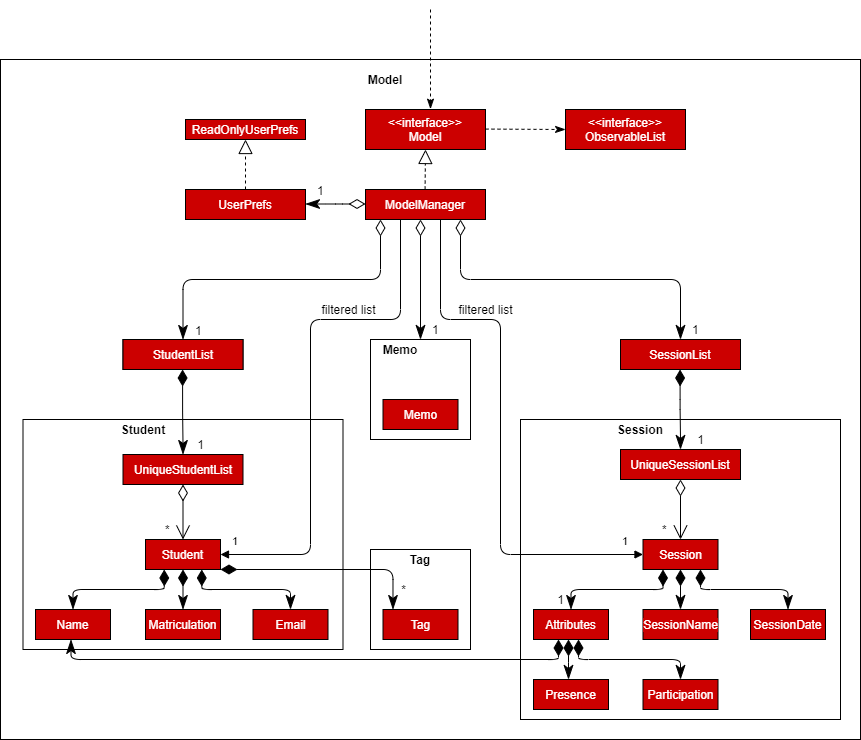

The diagram above was exported from draw.io. Its source (the exported page's mxGraphModel, read from the mxfile embedded in the PNG):
<mxGraphModel dx="2400" dy="876" grid="1" gridSize="10" guides="1" tooltips="1" connect="1" arrows="1" fold="1" page="1" pageScale="1" pageWidth="850" pageHeight="1100" math="0" shadow="0">
  <root>
    <mxCell id="0" />
    <mxCell id="1" parent="0" />
    <mxCell id="HxbGhfgap-wVE2-gsHZj-84" value="" style="rounded=0;whiteSpace=wrap;html=1;fontSize=12;" parent="1" vertex="1">
      <mxGeometry x="-10" y="160" width="860" height="680" as="geometry" />
    </mxCell>
    <mxCell id="HxbGhfgap-wVE2-gsHZj-59" value="" style="rounded=0;whiteSpace=wrap;html=1;fontSize=12;" parent="1" vertex="1">
      <mxGeometry x="12.5" y="520" width="320" height="230" as="geometry" />
    </mxCell>
    <mxCell id="HxbGhfgap-wVE2-gsHZj-30" value="" style="rounded=0;whiteSpace=wrap;html=1;fontSize=12;" parent="1" vertex="1">
      <mxGeometry x="510" y="520" width="320" height="300" as="geometry" />
    </mxCell>
    <mxCell id="HxbGhfgap-wVE2-gsHZj-37" value="" style="rounded=0;whiteSpace=wrap;html=1;fontSize=12;" parent="1" vertex="1">
      <mxGeometry x="360" y="440" width="100" height="100" as="geometry" />
    </mxCell>
    <mxCell id="HxbGhfgap-wVE2-gsHZj-38" value="&lt;b&gt;Memo&lt;/b&gt;" style="text;html=1;strokeColor=none;fillColor=none;align=center;verticalAlign=middle;whiteSpace=wrap;rounded=0;fontSize=12;" parent="1" vertex="1">
      <mxGeometry x="370" y="440" width="40" height="20" as="geometry" />
    </mxCell>
    <mxCell id="HxbGhfgap-wVE2-gsHZj-32" value="" style="rounded=0;whiteSpace=wrap;html=1;fontSize=12;" parent="1" vertex="1">
      <mxGeometry x="360" y="650" width="100" height="100" as="geometry" />
    </mxCell>
    <mxCell id="HxbGhfgap-wVE2-gsHZj-1" value="ModelManager" style="rounded=0;whiteSpace=wrap;html=1;" parent="1" vertex="1">
      <mxGeometry x="355" y="290" width="120" height="30" as="geometry" />
    </mxCell>
    <mxCell id="HxbGhfgap-wVE2-gsHZj-2" value="ReadOnlyUserPrefs" style="rounded=0;whiteSpace=wrap;html=1;" parent="1" vertex="1">
      <mxGeometry x="175" y="220" width="120" height="20" as="geometry" />
    </mxCell>
    <mxCell id="HxbGhfgap-wVE2-gsHZj-3" value="&lt;div&gt;&amp;lt;&amp;lt;interface&amp;gt;&amp;gt;&lt;/div&gt;&lt;div&gt;Model&lt;br&gt;&lt;/div&gt;" style="rounded=0;whiteSpace=wrap;html=1;" parent="1" vertex="1">
      <mxGeometry x="355" y="210" width="120" height="40" as="geometry" />
    </mxCell>
    <mxCell id="HxbGhfgap-wVE2-gsHZj-4" value="UserPrefs" style="rounded=0;whiteSpace=wrap;html=1;" parent="1" vertex="1">
      <mxGeometry x="175" y="290" width="120" height="30" as="geometry" />
    </mxCell>
    <mxCell id="HxbGhfgap-wVE2-gsHZj-5" value="Email" style="rounded=0;whiteSpace=wrap;html=1;labelBackgroundColor=#cc0000;fillColor=#cc0000;fontColor=#FFFFFF;" parent="1" vertex="1">
      <mxGeometry x="242.5" y="710" width="75" height="30" as="geometry" />
    </mxCell>
    <mxCell id="HxbGhfgap-wVE2-gsHZj-7" value="StudentList" style="rounded=0;whiteSpace=wrap;html=1;" parent="1" vertex="1">
      <mxGeometry x="112.5" y="440" width="120" height="30" as="geometry" />
    </mxCell>
    <mxCell id="HxbGhfgap-wVE2-gsHZj-8" value="&lt;div&gt;UniqueStudentList&lt;/div&gt;" style="rounded=0;whiteSpace=wrap;html=1;labelBackgroundColor=#cc0000;fillColor=#cc0000;fontColor=#FFFFFF;" parent="1" vertex="1">
      <mxGeometry x="112.5" y="555" width="120" height="30" as="geometry" />
    </mxCell>
    <mxCell id="HxbGhfgap-wVE2-gsHZj-9" value="&lt;div&gt;&amp;lt;&amp;lt;interface&amp;gt;&amp;gt;&lt;/div&gt;&lt;div&gt;ObservableList&lt;br&gt;&lt;/div&gt;" style="rounded=0;whiteSpace=wrap;html=1;labelBackgroundColor=#CC0000;fontColor=#FFFFFF;fillColor=#CC0000;" parent="1" vertex="1">
      <mxGeometry x="555" y="210" width="120" height="40" as="geometry" />
    </mxCell>
    <mxCell id="HxbGhfgap-wVE2-gsHZj-11" value="1" style="endArrow=classicThin;html=1;endSize=12;startArrow=diamondThin;startSize=14;startFill=0;edgeStyle=orthogonalEdgeStyle;align=left;verticalAlign=bottom;endFill=1;fontSize=12;" parent="1" edge="1">
      <mxGeometry x="0.6667" y="-4" relative="1" as="geometry">
        <mxPoint x="355" y="304.5" as="sourcePoint" />
        <mxPoint x="295" y="304.5" as="targetPoint" />
        <Array as="points">
          <mxPoint x="325" y="304.5" />
          <mxPoint x="325" y="304.5" />
        </Array>
        <mxPoint as="offset" />
      </mxGeometry>
    </mxCell>
    <mxCell id="HxbGhfgap-wVE2-gsHZj-13" value="" style="endArrow=block;dashed=1;endFill=0;endSize=12;html=1;entryX=0.5;entryY=1;entryDx=0;entryDy=0;" parent="1" target="HxbGhfgap-wVE2-gsHZj-2" edge="1">
      <mxGeometry width="160" relative="1" as="geometry">
        <mxPoint x="235" y="290" as="sourcePoint" />
        <mxPoint x="395" y="290" as="targetPoint" />
      </mxGeometry>
    </mxCell>
    <mxCell id="HxbGhfgap-wVE2-gsHZj-14" value="1" style="endArrow=classicThin;html=1;endSize=12;startArrow=diamondThin;startSize=14;startFill=0;edgeStyle=orthogonalEdgeStyle;align=left;verticalAlign=bottom;endFill=1;fontSize=12;" parent="1" target="HxbGhfgap-wVE2-gsHZj-37" edge="1">
      <mxGeometry x="1" y="10" relative="1" as="geometry">
        <mxPoint x="410" y="320" as="sourcePoint" />
        <mxPoint x="570" y="320" as="targetPoint" />
        <mxPoint as="offset" />
      </mxGeometry>
    </mxCell>
    <mxCell id="HxbGhfgap-wVE2-gsHZj-15" value="SessionList" style="rounded=0;whiteSpace=wrap;html=1;" parent="1" vertex="1">
      <mxGeometry x="610" y="440" width="120" height="30" as="geometry" />
    </mxCell>
    <mxCell id="HxbGhfgap-wVE2-gsHZj-16" value="Matriculation" style="rounded=0;whiteSpace=wrap;html=1;labelBackgroundColor=#cc0000;fillColor=#cc0000;fontColor=#FFFFFF;" parent="1" vertex="1">
      <mxGeometry x="135" y="710" width="75" height="30" as="geometry" />
    </mxCell>
    <mxCell id="HxbGhfgap-wVE2-gsHZj-17" value="Student" style="rounded=0;whiteSpace=wrap;html=1;labelBackgroundColor=#cc0000;fillColor=#cc0000;fontColor=#FFFFFF;" parent="1" vertex="1">
      <mxGeometry x="135" y="640" width="75" height="30" as="geometry" />
    </mxCell>
    <mxCell id="HxbGhfgap-wVE2-gsHZj-18" value="Name" style="rounded=0;whiteSpace=wrap;html=1;labelBackgroundColor=#cc0000;fillColor=#cc0000;fontColor=#FFFFFF;" parent="1" vertex="1">
      <mxGeometry x="25" y="710" width="75" height="30" as="geometry" />
    </mxCell>
    <mxCell id="HxbGhfgap-wVE2-gsHZj-19" value="Tag" style="rounded=0;whiteSpace=wrap;html=1;labelBackgroundColor=#cc0000;fillColor=#cc0000;fontColor=#FFFFFF;" parent="1" vertex="1">
      <mxGeometry x="372.5" y="710" width="75" height="30" as="geometry" />
    </mxCell>
    <mxCell id="HxbGhfgap-wVE2-gsHZj-21" value="" style="endArrow=classicThin;html=1;endSize=12;startArrow=diamondThin;startSize=14;startFill=1;edgeStyle=orthogonalEdgeStyle;align=left;verticalAlign=bottom;entryX=0.5;entryY=0;entryDx=0;entryDy=0;endFill=1;exitX=0.25;exitY=1;exitDx=0;exitDy=0;" parent="1" source="HxbGhfgap-wVE2-gsHZj-17" target="HxbGhfgap-wVE2-gsHZj-18" edge="1">
      <mxGeometry x="1" y="10" relative="1" as="geometry">
        <mxPoint x="135.5" y="680" as="sourcePoint" />
        <mxPoint x="295" y="670" as="targetPoint" />
        <mxPoint as="offset" />
      </mxGeometry>
    </mxCell>
    <mxCell id="HxbGhfgap-wVE2-gsHZj-22" value="" style="endArrow=classicThin;html=1;endSize=12;startArrow=diamondThin;startSize=14;startFill=1;edgeStyle=orthogonalEdgeStyle;align=left;verticalAlign=bottom;endFill=1;" parent="1" edge="1">
      <mxGeometry x="1" y="10" relative="1" as="geometry">
        <mxPoint x="172.5" y="670" as="sourcePoint" />
        <mxPoint x="172.5" y="710" as="targetPoint" />
        <mxPoint as="offset" />
      </mxGeometry>
    </mxCell>
    <mxCell id="HxbGhfgap-wVE2-gsHZj-23" value="" style="endArrow=classicThin;html=1;endSize=12;startArrow=diamondThin;startSize=14;startFill=1;edgeStyle=orthogonalEdgeStyle;align=left;verticalAlign=bottom;endFill=1;exitX=0.75;exitY=1;exitDx=0;exitDy=0;" parent="1" source="HxbGhfgap-wVE2-gsHZj-17" target="HxbGhfgap-wVE2-gsHZj-5" edge="1">
      <mxGeometry x="1" y="10" relative="1" as="geometry">
        <mxPoint x="210" y="670" as="sourcePoint" />
        <mxPoint x="137.5" y="710" as="targetPoint" />
        <mxPoint as="offset" />
      </mxGeometry>
    </mxCell>
    <mxCell id="HxbGhfgap-wVE2-gsHZj-24" value="" style="endArrow=classicThin;html=1;endSize=12;startArrow=diamondThin;startSize=14;startFill=1;edgeStyle=orthogonalEdgeStyle;align=left;verticalAlign=bottom;endFill=1;exitX=0.75;exitY=1;exitDx=0;exitDy=0;entryX=0.133;entryY=0;entryDx=0;entryDy=0;entryPerimeter=0;" parent="1" target="HxbGhfgap-wVE2-gsHZj-19" edge="1">
      <mxGeometry x="1" y="10" relative="1" as="geometry">
        <mxPoint x="210" y="670" as="sourcePoint" />
        <mxPoint x="298.75" y="710" as="targetPoint" />
        <mxPoint as="offset" />
      </mxGeometry>
    </mxCell>
    <mxCell id="HxbGhfgap-wVE2-gsHZj-26" value="*" style="text;html=1;align=center;verticalAlign=middle;resizable=0;points=[];autosize=1;" parent="1" vertex="1">
      <mxGeometry x="382.5" y="680" width="20" height="20" as="geometry" />
    </mxCell>
    <mxCell id="HxbGhfgap-wVE2-gsHZj-27" value="*" style="endArrow=open;html=1;endSize=12;startArrow=diamondThin;startSize=14;startFill=0;edgeStyle=orthogonalEdgeStyle;align=left;verticalAlign=bottom;fontSize=12;" parent="1" target="HxbGhfgap-wVE2-gsHZj-17" edge="1">
      <mxGeometry x="1" y="-20" relative="1" as="geometry">
        <mxPoint x="172.5" y="585" as="sourcePoint" />
        <mxPoint x="332.5" y="585" as="targetPoint" />
        <mxPoint as="offset" />
      </mxGeometry>
    </mxCell>
    <mxCell id="HxbGhfgap-wVE2-gsHZj-31" value="&lt;b&gt;Student&lt;/b&gt;" style="text;html=1;strokeColor=none;fillColor=none;align=center;verticalAlign=middle;whiteSpace=wrap;rounded=0;fontSize=12;" parent="1" vertex="1">
      <mxGeometry x="112.5" y="520" width="40" height="20" as="geometry" />
    </mxCell>
    <mxCell id="HxbGhfgap-wVE2-gsHZj-33" value="&lt;b&gt;Tag&lt;/b&gt;" style="text;html=1;strokeColor=none;fillColor=none;align=center;verticalAlign=middle;whiteSpace=wrap;rounded=0;fontSize=12;" parent="1" vertex="1">
      <mxGeometry x="390" y="650" width="40" height="20" as="geometry" />
    </mxCell>
    <mxCell id="HxbGhfgap-wVE2-gsHZj-34" value="UniqueSessionList" style="rounded=0;whiteSpace=wrap;html=1;labelBackgroundColor=#cc0000;fillColor=#cc0000;fontColor=#FFFFFF;" parent="1" vertex="1">
      <mxGeometry x="610" y="550" width="120" height="30" as="geometry" />
    </mxCell>
    <mxCell id="HxbGhfgap-wVE2-gsHZj-35" value="Memo" style="rounded=0;whiteSpace=wrap;html=1;labelBackgroundColor=#cc0000;fillColor=#cc0000;fontColor=#FFFFFF;" parent="1" vertex="1">
      <mxGeometry x="372.5" y="500" width="75" height="30" as="geometry" />
    </mxCell>
    <mxCell id="HxbGhfgap-wVE2-gsHZj-40" value="Session" style="rounded=0;whiteSpace=wrap;html=1;labelBackgroundColor=#cc0000;fillColor=#cc0000;fontColor=#FFFFFF;" parent="1" vertex="1">
      <mxGeometry x="632.5" y="640" width="75" height="30" as="geometry" />
    </mxCell>
    <mxCell id="HxbGhfgap-wVE2-gsHZj-42" value="*" style="endArrow=open;html=1;endSize=12;startArrow=diamondThin;startSize=14;startFill=0;edgeStyle=orthogonalEdgeStyle;align=left;verticalAlign=bottom;fontSize=12;entryX=0.5;entryY=0;entryDx=0;entryDy=0;" parent="1" target="HxbGhfgap-wVE2-gsHZj-40" edge="1">
      <mxGeometry x="1" y="-20" relative="1" as="geometry">
        <mxPoint x="670" y="580" as="sourcePoint" />
        <mxPoint x="917.5" y="625" as="targetPoint" />
        <mxPoint as="offset" />
        <Array as="points" />
      </mxGeometry>
    </mxCell>
    <mxCell id="HxbGhfgap-wVE2-gsHZj-43" value="Attributes" style="rounded=0;whiteSpace=wrap;html=1;labelBackgroundColor=#cc0000;fillColor=#cc0000;fontColor=#FFFFFF;" parent="1" vertex="1">
      <mxGeometry x="523" y="710" width="75" height="30" as="geometry" />
    </mxCell>
    <mxCell id="HxbGhfgap-wVE2-gsHZj-44" value="SessionName" style="rounded=0;whiteSpace=wrap;html=1;labelBackgroundColor=#cc0000;fillColor=#cc0000;fontColor=#FFFFFF;" parent="1" vertex="1">
      <mxGeometry x="632.5" y="710" width="75" height="30" as="geometry" />
    </mxCell>
    <mxCell id="HxbGhfgap-wVE2-gsHZj-45" value="SessionDate" style="rounded=0;whiteSpace=wrap;html=1;labelBackgroundColor=#cc0000;fillColor=#cc0000;fontColor=#FFFFFF;" parent="1" vertex="1">
      <mxGeometry x="740" y="710" width="75" height="30" as="geometry" />
    </mxCell>
    <mxCell id="HxbGhfgap-wVE2-gsHZj-47" value="" style="endArrow=classicThin;html=1;endSize=12;startArrow=diamondThin;startSize=14;startFill=1;edgeStyle=orthogonalEdgeStyle;align=left;verticalAlign=bottom;endFill=1;exitX=0.75;exitY=1;exitDx=0;exitDy=0;entryX=0.5;entryY=0;entryDx=0;entryDy=0;" parent="1" target="HxbGhfgap-wVE2-gsHZj-44" edge="1">
      <mxGeometry x="1" y="10" relative="1" as="geometry">
        <mxPoint x="670" y="670" as="sourcePoint" />
        <mxPoint x="758.75" y="710" as="targetPoint" />
        <mxPoint as="offset" />
      </mxGeometry>
    </mxCell>
    <mxCell id="HxbGhfgap-wVE2-gsHZj-48" value="" style="endArrow=classicThin;html=1;endSize=12;startArrow=diamondThin;startSize=14;startFill=1;edgeStyle=orthogonalEdgeStyle;align=left;verticalAlign=bottom;endFill=1;exitX=0.75;exitY=1;exitDx=0;exitDy=0;entryX=0.5;entryY=0;entryDx=0;entryDy=0;" parent="1" target="HxbGhfgap-wVE2-gsHZj-45" edge="1">
      <mxGeometry x="1" y="10" relative="1" as="geometry">
        <mxPoint x="690" y="670" as="sourcePoint" />
        <mxPoint x="690" y="710" as="targetPoint" />
        <mxPoint as="offset" />
        <Array as="points">
          <mxPoint x="690" y="690" />
          <mxPoint x="778" y="690" />
        </Array>
      </mxGeometry>
    </mxCell>
    <mxCell id="HxbGhfgap-wVE2-gsHZj-49" value="" style="endArrow=classicThin;html=1;endSize=12;startArrow=diamondThin;startSize=14;startFill=1;edgeStyle=orthogonalEdgeStyle;align=left;verticalAlign=bottom;endFill=1;exitX=0.75;exitY=1;exitDx=0;exitDy=0;entryX=0.5;entryY=0;entryDx=0;entryDy=0;" parent="1" target="HxbGhfgap-wVE2-gsHZj-43" edge="1">
      <mxGeometry x="1" y="10" relative="1" as="geometry">
        <mxPoint x="652.5" y="670" as="sourcePoint" />
        <mxPoint x="740" y="710" as="targetPoint" />
        <mxPoint as="offset" />
        <Array as="points">
          <mxPoint x="653" y="690" />
          <mxPoint x="561" y="690" />
        </Array>
      </mxGeometry>
    </mxCell>
    <mxCell id="HxbGhfgap-wVE2-gsHZj-50" value="1" style="text;html=1;align=center;verticalAlign=middle;resizable=0;points=[];autosize=1;" parent="1" vertex="1">
      <mxGeometry x="540" y="690" width="20" height="20" as="geometry" />
    </mxCell>
    <mxCell id="HxbGhfgap-wVE2-gsHZj-51" value="Participation" style="rounded=0;whiteSpace=wrap;html=1;labelBackgroundColor=#cc0000;fillColor=#cc0000;fontColor=#FFFFFF;" parent="1" vertex="1">
      <mxGeometry x="632.5" y="780" width="75" height="30" as="geometry" />
    </mxCell>
    <mxCell id="HxbGhfgap-wVE2-gsHZj-52" value="Presence" style="rounded=0;whiteSpace=wrap;html=1;labelBackgroundColor=#cc0000;fillColor=#cc0000;fontColor=#FFFFFF;" parent="1" vertex="1">
      <mxGeometry x="523" y="780" width="75" height="30" as="geometry" />
    </mxCell>
    <mxCell id="HxbGhfgap-wVE2-gsHZj-55" value="" style="endArrow=classicThin;html=1;endSize=12;startArrow=diamondThin;startSize=14;startFill=1;edgeStyle=orthogonalEdgeStyle;align=left;verticalAlign=bottom;endFill=1;entryX=0.467;entryY=0;entryDx=0;entryDy=0;entryPerimeter=0;" parent="1" target="HxbGhfgap-wVE2-gsHZj-52" edge="1">
      <mxGeometry x="1" y="10" relative="1" as="geometry">
        <mxPoint x="558" y="740" as="sourcePoint" />
        <mxPoint x="688" y="780" as="targetPoint" />
        <mxPoint as="offset" />
        <Array as="points">
          <mxPoint x="558" y="770" />
          <mxPoint x="558" y="770" />
        </Array>
      </mxGeometry>
    </mxCell>
    <mxCell id="HxbGhfgap-wVE2-gsHZj-57" value="" style="endArrow=classicThin;html=1;endSize=12;startArrow=diamondThin;startSize=14;startFill=1;edgeStyle=orthogonalEdgeStyle;align=left;verticalAlign=bottom;endFill=1;exitX=0.75;exitY=1;exitDx=0;exitDy=0;" parent="1" target="HxbGhfgap-wVE2-gsHZj-51" edge="1">
      <mxGeometry x="1" y="10" relative="1" as="geometry">
        <mxPoint x="568.02" y="740" as="sourcePoint" />
        <mxPoint x="567.9950000000001" y="780" as="targetPoint" />
        <mxPoint as="offset" />
        <Array as="points">
          <mxPoint x="568" y="760" />
          <mxPoint x="670" y="760" />
        </Array>
      </mxGeometry>
    </mxCell>
    <mxCell id="HxbGhfgap-wVE2-gsHZj-58" value="" style="endArrow=classicThin;html=1;endSize=12;startArrow=diamondThin;startSize=14;startFill=1;edgeStyle=orthogonalEdgeStyle;align=left;verticalAlign=bottom;endFill=1;entryX=0.5;entryY=1;entryDx=0;entryDy=0;" parent="1" edge="1">
      <mxGeometry x="1" y="10" relative="1" as="geometry">
        <mxPoint x="548" y="740" as="sourcePoint" />
        <mxPoint x="60.5" y="740" as="targetPoint" />
        <mxPoint as="offset" />
        <Array as="points">
          <mxPoint x="548" y="760" />
          <mxPoint x="61" y="760" />
        </Array>
      </mxGeometry>
    </mxCell>
    <mxCell id="HxbGhfgap-wVE2-gsHZj-60" value="&lt;b&gt;Session&lt;/b&gt;" style="text;html=1;strokeColor=none;fillColor=none;align=center;verticalAlign=middle;whiteSpace=wrap;rounded=0;fontSize=12;" parent="1" vertex="1">
      <mxGeometry x="610" y="520" width="40" height="20" as="geometry" />
    </mxCell>
    <mxCell id="HxbGhfgap-wVE2-gsHZj-62" value="" style="endArrow=classicThin;html=1;endSize=12;startArrow=diamondThin;startSize=14;startFill=1;edgeStyle=orthogonalEdgeStyle;align=left;verticalAlign=bottom;endFill=1;exitX=0.75;exitY=1;exitDx=0;exitDy=0;entryX=0.5;entryY=0;entryDx=0;entryDy=0;" parent="1" target="HxbGhfgap-wVE2-gsHZj-34" edge="1">
      <mxGeometry x="1" y="10" relative="1" as="geometry">
        <mxPoint x="669.5800000000003" y="470" as="sourcePoint" />
        <mxPoint x="669.5800000000003" y="510" as="targetPoint" />
        <mxPoint as="offset" />
      </mxGeometry>
    </mxCell>
    <mxCell id="HxbGhfgap-wVE2-gsHZj-63" value="" style="endArrow=classicThin;html=1;endSize=12;startArrow=diamondThin;startSize=14;startFill=1;edgeStyle=orthogonalEdgeStyle;align=left;verticalAlign=bottom;endFill=1;exitX=0.75;exitY=1;exitDx=0;exitDy=0;entryX=0.5;entryY=0;entryDx=0;entryDy=0;" parent="1" target="HxbGhfgap-wVE2-gsHZj-8" edge="1">
      <mxGeometry x="1" y="10" relative="1" as="geometry">
        <mxPoint x="172.08000000000027" y="470" as="sourcePoint" />
        <mxPoint x="172.08000000000027" y="510" as="targetPoint" />
        <mxPoint as="offset" />
      </mxGeometry>
    </mxCell>
    <mxCell id="HxbGhfgap-wVE2-gsHZj-65" value="1" style="text;html=1;align=center;verticalAlign=middle;resizable=0;points=[];autosize=1;" parent="1" vertex="1">
      <mxGeometry x="180" y="535" width="20" height="20" as="geometry" />
    </mxCell>
    <mxCell id="HxbGhfgap-wVE2-gsHZj-66" value="1" style="text;html=1;align=center;verticalAlign=middle;resizable=0;points=[];autosize=1;" parent="1" vertex="1">
      <mxGeometry x="680" y="530" width="20" height="20" as="geometry" />
    </mxCell>
    <mxCell id="HxbGhfgap-wVE2-gsHZj-67" value="1" style="endArrow=classicThin;html=1;endSize=12;startArrow=diamondThin;startSize=14;startFill=0;edgeStyle=orthogonalEdgeStyle;align=left;verticalAlign=bottom;endFill=1;fontSize=12;entryX=0.5;entryY=0;entryDx=0;entryDy=0;" parent="1" target="HxbGhfgap-wVE2-gsHZj-7" edge="1">
      <mxGeometry x="1" y="10" relative="1" as="geometry">
        <mxPoint x="370" y="320" as="sourcePoint" />
        <mxPoint x="392.08" y="440" as="targetPoint" />
        <mxPoint as="offset" />
        <Array as="points">
          <mxPoint x="370" y="320" />
          <mxPoint x="370" y="380" />
          <mxPoint x="173" y="380" />
        </Array>
      </mxGeometry>
    </mxCell>
    <mxCell id="HxbGhfgap-wVE2-gsHZj-68" value="1" style="endArrow=classicThin;html=1;endSize=12;startArrow=diamondThin;startSize=14;startFill=0;edgeStyle=orthogonalEdgeStyle;align=left;verticalAlign=bottom;endFill=1;fontSize=12;entryX=0.5;entryY=0;entryDx=0;entryDy=0;" parent="1" target="HxbGhfgap-wVE2-gsHZj-15" edge="1">
      <mxGeometry x="1" y="10" relative="1" as="geometry">
        <mxPoint x="450" y="320" as="sourcePoint" />
        <mxPoint x="430" y="440" as="targetPoint" />
        <mxPoint as="offset" />
        <Array as="points">
          <mxPoint x="450" y="320" />
          <mxPoint x="450" y="380" />
          <mxPoint x="670" y="380" />
        </Array>
      </mxGeometry>
    </mxCell>
    <mxCell id="HxbGhfgap-wVE2-gsHZj-69" value="" style="endArrow=block;endFill=1;html=1;edgeStyle=orthogonalEdgeStyle;align=left;verticalAlign=top;fontSize=12;fontColor=#FFFFFF;entryX=1;entryY=0.5;entryDx=0;entryDy=0;" parent="1" target="HxbGhfgap-wVE2-gsHZj-17" edge="1">
      <mxGeometry x="0.9223" y="-5" relative="1" as="geometry">
        <mxPoint x="390" y="320" as="sourcePoint" />
        <mxPoint x="580" y="360" as="targetPoint" />
        <Array as="points">
          <mxPoint x="390" y="420" />
          <mxPoint x="300" y="420" />
          <mxPoint x="300" y="655" />
        </Array>
        <mxPoint as="offset" />
      </mxGeometry>
    </mxCell>
    <mxCell id="HxbGhfgap-wVE2-gsHZj-70" value="1" style="edgeLabel;resizable=0;html=1;align=left;verticalAlign=bottom;" parent="HxbGhfgap-wVE2-gsHZj-69" connectable="0" vertex="1">
      <mxGeometry x="-1" relative="1" as="geometry">
        <mxPoint x="-170" y="330" as="offset" />
      </mxGeometry>
    </mxCell>
    <mxCell id="HxbGhfgap-wVE2-gsHZj-71" value="" style="endArrow=block;endFill=1;html=1;edgeStyle=orthogonalEdgeStyle;align=left;verticalAlign=top;fontSize=12;fontColor=#FFFFFF;" parent="1" target="HxbGhfgap-wVE2-gsHZj-40" edge="1">
      <mxGeometry x="0.8419" y="15" relative="1" as="geometry">
        <mxPoint x="430" y="320" as="sourcePoint" />
        <mxPoint x="250" y="655" as="targetPoint" />
        <Array as="points">
          <mxPoint x="430" y="420" />
          <mxPoint x="490" y="420" />
          <mxPoint x="490" y="655" />
        </Array>
        <mxPoint as="offset" />
      </mxGeometry>
    </mxCell>
    <mxCell id="HxbGhfgap-wVE2-gsHZj-72" value="1" style="edgeLabel;resizable=0;html=1;align=left;verticalAlign=bottom;" parent="HxbGhfgap-wVE2-gsHZj-71" connectable="0" vertex="1">
      <mxGeometry x="-1" relative="1" as="geometry">
        <mxPoint x="180" y="330" as="offset" />
      </mxGeometry>
    </mxCell>
    <mxCell id="HxbGhfgap-wVE2-gsHZj-73" value="SessionList" style="rounded=0;whiteSpace=wrap;html=1;labelBackgroundColor=#CC0000;fontColor=#FFFFFF;fillColor=#CC0000;" parent="1" vertex="1">
      <mxGeometry x="610" y="440" width="120" height="30" as="geometry" />
    </mxCell>
    <mxCell id="HxbGhfgap-wVE2-gsHZj-74" value="StudentList" style="rounded=0;whiteSpace=wrap;html=1;labelBackgroundColor=#CC0000;fontColor=#FFFFFF;fillColor=#CC0000;" parent="1" vertex="1">
      <mxGeometry x="112.5" y="440" width="120" height="30" as="geometry" />
    </mxCell>
    <mxCell id="HxbGhfgap-wVE2-gsHZj-75" value="ModelManager" style="rounded=0;whiteSpace=wrap;html=1;labelBackgroundColor=#CC0000;fontColor=#FFFFFF;fillColor=#CC0000;" parent="1" vertex="1">
      <mxGeometry x="355" y="290" width="120" height="30" as="geometry" />
    </mxCell>
    <mxCell id="HxbGhfgap-wVE2-gsHZj-76" value="UserPrefs" style="rounded=0;whiteSpace=wrap;html=1;labelBackgroundColor=#CC0000;fontColor=#FFFFFF;fillColor=#CC0000;" parent="1" vertex="1">
      <mxGeometry x="175" y="290" width="120" height="30" as="geometry" />
    </mxCell>
    <mxCell id="HxbGhfgap-wVE2-gsHZj-77" value="ReadOnlyUserPrefs" style="rounded=0;whiteSpace=wrap;html=1;labelBackgroundColor=#CC0000;fontColor=#FFFFFF;fillColor=#CC0000;" parent="1" vertex="1">
      <mxGeometry x="175" y="220" width="120" height="20" as="geometry" />
    </mxCell>
    <mxCell id="HxbGhfgap-wVE2-gsHZj-78" value="&lt;div&gt;&amp;lt;&amp;lt;interface&amp;gt;&amp;gt;&lt;/div&gt;&lt;div&gt;Model&lt;br&gt;&lt;/div&gt;" style="rounded=0;whiteSpace=wrap;html=1;labelBackgroundColor=#CC0000;fontColor=#FFFFFF;fillColor=#CC0000;" parent="1" vertex="1">
      <mxGeometry x="355" y="210" width="120" height="40" as="geometry" />
    </mxCell>
    <mxCell id="HxbGhfgap-wVE2-gsHZj-79" value="" style="endArrow=block;dashed=1;endFill=0;endSize=12;html=1;" parent="1" edge="1">
      <mxGeometry width="160" relative="1" as="geometry">
        <mxPoint x="414.58" y="290" as="sourcePoint" />
        <mxPoint x="415" y="250" as="targetPoint" />
      </mxGeometry>
    </mxCell>
    <mxCell id="HxbGhfgap-wVE2-gsHZj-80" value="" style="html=1;verticalAlign=bottom;endArrow=classicThin;dashed=1;endSize=8;fontSize=12;fontColor=#FFFFFF;entryX=0;entryY=0.5;entryDx=0;entryDy=0;endFill=1;" parent="1" target="HxbGhfgap-wVE2-gsHZj-9" edge="1">
      <mxGeometry relative="1" as="geometry">
        <mxPoint x="475" y="229.57999999999998" as="sourcePoint" />
        <mxPoint x="395" y="229.57999999999998" as="targetPoint" />
      </mxGeometry>
    </mxCell>
    <mxCell id="HxbGhfgap-wVE2-gsHZj-81" value="" style="html=1;verticalAlign=bottom;endArrow=classicThin;dashed=1;endSize=8;fontSize=12;fontColor=#FFFFFF;entryX=0;entryY=0.5;entryDx=0;entryDy=0;endFill=1;" parent="1" edge="1">
      <mxGeometry relative="1" as="geometry">
        <mxPoint x="420" y="110" as="sourcePoint" />
        <mxPoint x="420.0000000000002" y="209.59" as="targetPoint" />
      </mxGeometry>
    </mxCell>
    <mxCell id="HxbGhfgap-wVE2-gsHZj-82" value="filtered list" style="text;html=1;align=center;verticalAlign=middle;resizable=0;points=[];autosize=1;" parent="1" vertex="1">
      <mxGeometry x="302.5" y="400" width="70" height="20" as="geometry" />
    </mxCell>
    <mxCell id="HxbGhfgap-wVE2-gsHZj-83" value="filtered list" style="text;html=1;align=center;verticalAlign=middle;resizable=0;points=[];autosize=1;" parent="1" vertex="1">
      <mxGeometry x="440" y="400" width="70" height="20" as="geometry" />
    </mxCell>
    <mxCell id="HxbGhfgap-wVE2-gsHZj-85" value="&lt;b&gt;Model&lt;/b&gt;" style="text;html=1;strokeColor=none;fillColor=none;align=center;verticalAlign=middle;whiteSpace=wrap;rounded=0;fontSize=12;" parent="1" vertex="1">
      <mxGeometry x="355" y="170" width="40" height="20" as="geometry" />
    </mxCell>
  </root>
</mxGraphModel>